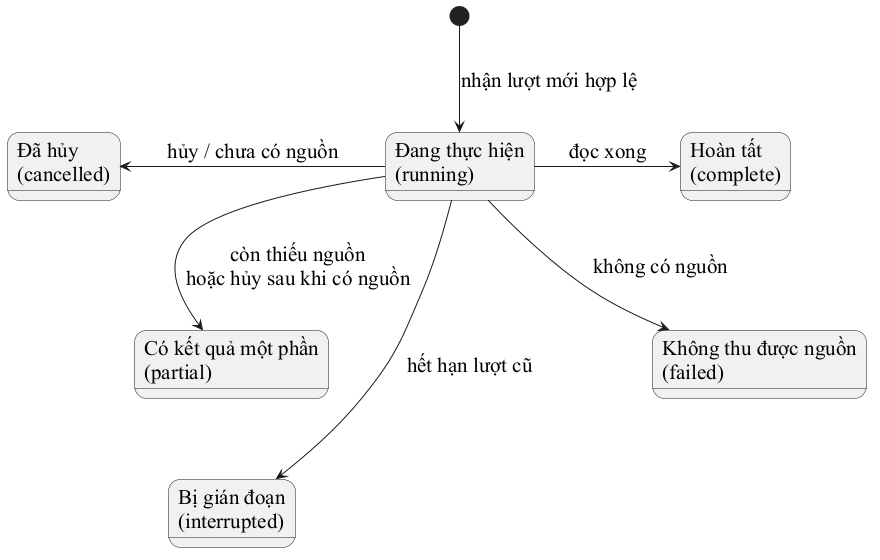

The diagram above was rendered by PlantUML. Its source (embedded in the PNG):
@startuml
skinparam monochrome true
skinparam shadowing false
skinparam defaultFontName "Times New Roman"
skinparam defaultFontSize 21
skinparam nodesep 65
skinparam ranksep 80
state "Đang thực hiện\n(running)" as Running
state "Hoàn tất\n(complete)" as Complete
state "Có kết quả một phần\n(partial)" as Partial
state "Đã hủy\n(cancelled)" as Cancelled
state "Bị gián đoạn\n(interrupted)" as Interrupted
state "Không thu được nguồn\n(failed)" as Error
[*] --> Running : nhận lượt mới hợp lệ
Running -right-> Complete : đọc xong
Running -down-> Partial : còn thiếu nguồn\nhoặc hủy sau khi có nguồn
Running -left-> Cancelled : hủy / chưa có nguồn
Running --> Interrupted : hết hạn lượt cũ
Running --> Error : không có nguồn
Cancelled -[hidden]down-> Interrupted
Complete -[hidden]down-> Error
Partial -[hidden]down-> Interrupted
@enduml